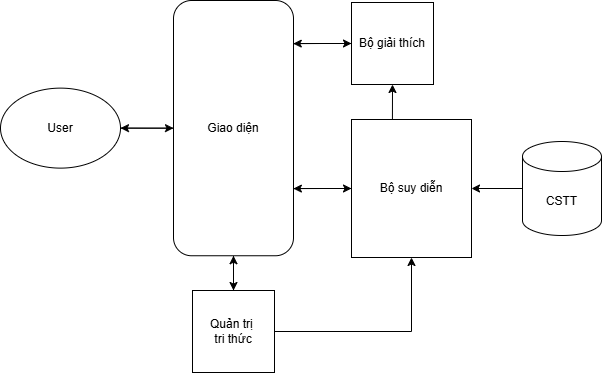

The diagram above was exported from draw.io. Its source (the exported page's mxGraphModel, read from the mxfile embedded in the PNG):
<mxGraphModel dx="1397" dy="982" grid="0" gridSize="10" guides="1" tooltips="1" connect="1" arrows="1" fold="1" page="0" pageScale="1" pageWidth="583" pageHeight="827" math="0" shadow="0">
  <root>
    <mxCell id="0" />
    <mxCell id="1" parent="0" />
    <mxCell id="-crub1QWKeQ0TE_8x_HF-275" edge="1" parent="1" source="-crub1QWKeQ0TE_8x_HF-260" style="edgeStyle=orthogonalEdgeStyle;rounded=0;orthogonalLoop=1;jettySize=auto;html=1;entryX=0;entryY=0.5;entryDx=0;entryDy=0;" target="-crub1QWKeQ0TE_8x_HF-262">
      <mxGeometry relative="1" as="geometry" />
    </mxCell>
    <mxCell id="-crub1QWKeQ0TE_8x_HF-260" parent="1" style="ellipse;whiteSpace=wrap;html=1;" value="User" vertex="1">
      <mxGeometry height="80" width="120" x="-320" y="-235.38" as="geometry" />
    </mxCell>
    <mxCell id="-crub1QWKeQ0TE_8x_HF-276" edge="1" parent="1" source="-crub1QWKeQ0TE_8x_HF-262" style="edgeStyle=orthogonalEdgeStyle;rounded=0;orthogonalLoop=1;jettySize=auto;html=1;" target="-crub1QWKeQ0TE_8x_HF-260">
      <mxGeometry relative="1" as="geometry" />
    </mxCell>
    <mxCell id="-crub1QWKeQ0TE_8x_HF-286" edge="1" parent="1" source="-crub1QWKeQ0TE_8x_HF-262" style="edgeStyle=orthogonalEdgeStyle;rounded=0;orthogonalLoop=1;jettySize=auto;html=1;" target="-crub1QWKeQ0TE_8x_HF-284">
      <mxGeometry relative="1" as="geometry" />
    </mxCell>
    <mxCell id="-crub1QWKeQ0TE_8x_HF-294" edge="1" parent="1" source="-crub1QWKeQ0TE_8x_HF-262" style="edgeStyle=orthogonalEdgeStyle;rounded=0;orthogonalLoop=1;jettySize=auto;html=1;entryX=0;entryY=0.5;entryDx=0;entryDy=0;" target="-crub1QWKeQ0TE_8x_HF-285">
      <mxGeometry relative="1" as="geometry">
        <Array as="points">
          <mxPoint x="-15" y="-135" />
          <mxPoint x="-15" y="-135" />
        </Array>
      </mxGeometry>
    </mxCell>
    <mxCell id="-crub1QWKeQ0TE_8x_HF-296" edge="1" parent="1" source="-crub1QWKeQ0TE_8x_HF-262" style="edgeStyle=orthogonalEdgeStyle;rounded=0;orthogonalLoop=1;jettySize=auto;html=1;entryX=0;entryY=0.5;entryDx=0;entryDy=0;" target="-crub1QWKeQ0TE_8x_HF-292">
      <mxGeometry relative="1" as="geometry">
        <Array as="points">
          <mxPoint x="-15" y="-280" />
          <mxPoint x="-15" y="-280" />
        </Array>
      </mxGeometry>
    </mxCell>
    <mxCell id="-crub1QWKeQ0TE_8x_HF-262" parent="1" style="rounded=1;whiteSpace=wrap;html=1;" value="Giao diện" vertex="1">
      <mxGeometry height="255.25" width="120" x="-147" y="-323" as="geometry" />
    </mxCell>
    <mxCell id="-crub1QWKeQ0TE_8x_HF-289" edge="1" parent="1" source="-crub1QWKeQ0TE_8x_HF-265" style="edgeStyle=orthogonalEdgeStyle;rounded=0;orthogonalLoop=1;jettySize=auto;html=1;entryX=1;entryY=0.5;entryDx=0;entryDy=0;" target="-crub1QWKeQ0TE_8x_HF-285">
      <mxGeometry relative="1" as="geometry" />
    </mxCell>
    <mxCell id="-crub1QWKeQ0TE_8x_HF-265" parent="1" style="shape=cylinder3;whiteSpace=wrap;html=1;boundedLbl=1;backgroundOutline=1;size=15;" value="CSTT" vertex="1">
      <mxGeometry height="94" width="79" x="202" y="-182" as="geometry" />
    </mxCell>
    <mxCell id="-crub1QWKeQ0TE_8x_HF-287" edge="1" parent="1" source="-crub1QWKeQ0TE_8x_HF-284" style="edgeStyle=orthogonalEdgeStyle;rounded=0;orthogonalLoop=1;jettySize=auto;html=1;entryX=0.5;entryY=1;entryDx=0;entryDy=0;" target="-crub1QWKeQ0TE_8x_HF-262">
      <mxGeometry relative="1" as="geometry" />
    </mxCell>
    <mxCell id="-crub1QWKeQ0TE_8x_HF-288" edge="1" parent="1" source="-crub1QWKeQ0TE_8x_HF-284" style="edgeStyle=orthogonalEdgeStyle;rounded=0;orthogonalLoop=1;jettySize=auto;html=1;entryX=0.5;entryY=1;entryDx=0;entryDy=0;" target="-crub1QWKeQ0TE_8x_HF-285">
      <mxGeometry relative="1" as="geometry" />
    </mxCell>
    <mxCell id="-crub1QWKeQ0TE_8x_HF-284" parent="1" style="whiteSpace=wrap;html=1;aspect=fixed;" value="Quản trị&amp;nbsp;&lt;div&gt;tri thức&lt;/div&gt;" vertex="1">
      <mxGeometry height="82" width="82" x="-128" y="-33" as="geometry" />
    </mxCell>
    <mxCell id="-crub1QWKeQ0TE_8x_HF-291" edge="1" parent="1" source="-crub1QWKeQ0TE_8x_HF-285" style="edgeStyle=orthogonalEdgeStyle;rounded=0;orthogonalLoop=1;jettySize=auto;html=1;entryX=0.999;entryY=0.737;entryDx=0;entryDy=0;entryPerimeter=0;" target="-crub1QWKeQ0TE_8x_HF-262">
      <mxGeometry relative="1" as="geometry" />
    </mxCell>
    <mxCell id="-crub1QWKeQ0TE_8x_HF-293" edge="1" parent="1" source="-crub1QWKeQ0TE_8x_HF-285" style="edgeStyle=orthogonalEdgeStyle;rounded=0;orthogonalLoop=1;jettySize=auto;html=1;entryX=0.5;entryY=1;entryDx=0;entryDy=0;exitX=0.341;exitY=-0.001;exitDx=0;exitDy=0;exitPerimeter=0;" target="-crub1QWKeQ0TE_8x_HF-292">
      <mxGeometry relative="1" as="geometry">
        <mxPoint x="72" y="-205" as="sourcePoint" />
      </mxGeometry>
    </mxCell>
    <mxCell id="-crub1QWKeQ0TE_8x_HF-285" parent="1" style="rounded=0;whiteSpace=wrap;html=1;" value="Bộ suy diễn" vertex="1">
      <mxGeometry height="138" width="120" x="31" y="-204" as="geometry" />
    </mxCell>
    <mxCell id="-crub1QWKeQ0TE_8x_HF-292" parent="1" style="whiteSpace=wrap;html=1;aspect=fixed;" value="Bộ giải thích" vertex="1">
      <mxGeometry height="82" width="82" x="31" y="-321" as="geometry" />
    </mxCell>
    <mxCell id="-crub1QWKeQ0TE_8x_HF-295" edge="1" parent="1" source="-crub1QWKeQ0TE_8x_HF-292" style="edgeStyle=orthogonalEdgeStyle;rounded=0;orthogonalLoop=1;jettySize=auto;html=1;entryX=0.998;entryY=0.169;entryDx=0;entryDy=0;entryPerimeter=0;" target="-crub1QWKeQ0TE_8x_HF-262">
      <mxGeometry relative="1" as="geometry" />
    </mxCell>
  </root>
</mxGraphModel>